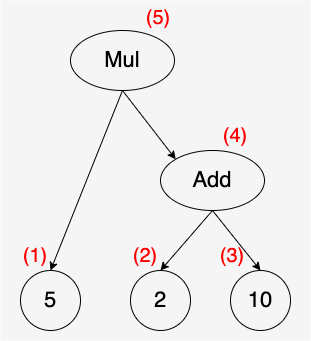

The diagram above was exported from draw.io. Its source (the exported page's mxGraphModel, read from the mxfile embedded in the PNG):
<mxGraphModel dx="611" dy="622" grid="1" gridSize="10" guides="1" tooltips="1" connect="1" arrows="1" fold="1" page="1" pageScale="1" pageWidth="827" pageHeight="1169" math="0" shadow="0">
  <root>
    <mxCell id="0" />
    <mxCell id="1" parent="0" />
    <mxCell id="2" value="" style="rounded=0;whiteSpace=wrap;html=1;fontSize=16;fontColor=#232F3E;strokeColor=none;fillColor=#F5F5F5;" vertex="1" parent="1">
      <mxGeometry x="140" y="150" width="310" height="340" as="geometry" />
    </mxCell>
    <mxCell id="3" value="&lt;font style=&quot;font-size: 22px;&quot;&gt;5&lt;/font&gt;" style="ellipse;whiteSpace=wrap;html=1;aspect=fixed;fillColor=none;strokeColor=#000000;fontColor=#000000;fontSize=22;" vertex="1" parent="1">
      <mxGeometry x="160" y="420" width="60" height="60" as="geometry" />
    </mxCell>
    <mxCell id="4" value="&lt;font style=&quot;font-size: 22px;&quot;&gt;2&lt;/font&gt;" style="ellipse;whiteSpace=wrap;html=1;aspect=fixed;fillColor=none;strokeColor=#000000;fontColor=#000000;fontSize=22;" vertex="1" parent="1">
      <mxGeometry x="270" y="420" width="60" height="60" as="geometry" />
    </mxCell>
    <mxCell id="8" style="edgeStyle=none;html=1;entryX=0.5;entryY=0;entryDx=0;entryDy=0;fontSize=22;fontColor=#000000;strokeColor=#000000;exitX=0.5;exitY=1;exitDx=0;exitDy=0;" edge="1" parent="1" source="7" target="4">
      <mxGeometry relative="1" as="geometry" />
    </mxCell>
    <mxCell id="9" style="edgeStyle=none;html=1;exitX=0.5;exitY=1;exitDx=0;exitDy=0;entryX=0.5;entryY=0;entryDx=0;entryDy=0;strokeColor=#000000;fontSize=22;fontColor=#000000;" edge="1" parent="1" source="7" target="11">
      <mxGeometry relative="1" as="geometry">
        <mxPoint x="399.3725830020305" y="425.3725830020305" as="targetPoint" />
      </mxGeometry>
    </mxCell>
    <mxCell id="7" value="Add" style="ellipse;whiteSpace=wrap;html=1;strokeColor=#000000;fontSize=22;fontColor=#000000;fillColor=none;" vertex="1" parent="1">
      <mxGeometry x="300" y="300" width="104" height="60" as="geometry" />
    </mxCell>
    <mxCell id="11" value="&lt;font style=&quot;font-size: 22px;&quot;&gt;10&lt;/font&gt;" style="ellipse;whiteSpace=wrap;html=1;aspect=fixed;fillColor=none;strokeColor=#000000;fontColor=#000000;fontSize=22;" vertex="1" parent="1">
      <mxGeometry x="370" y="420" width="60" height="60" as="geometry" />
    </mxCell>
    <mxCell id="13" style="edgeStyle=none;html=1;entryX=0.5;entryY=0;entryDx=0;entryDy=0;strokeColor=#000000;fontSize=22;fontColor=#000000;exitX=0.5;exitY=1;exitDx=0;exitDy=0;" edge="1" parent="1" source="12" target="3">
      <mxGeometry relative="1" as="geometry" />
    </mxCell>
    <mxCell id="14" style="edgeStyle=none;html=1;entryX=0;entryY=0;entryDx=0;entryDy=0;strokeColor=#000000;fontSize=22;fontColor=#000000;exitX=0.5;exitY=1;exitDx=0;exitDy=0;" edge="1" parent="1" source="12" target="7">
      <mxGeometry relative="1" as="geometry" />
    </mxCell>
    <mxCell id="12" value="Mul" style="ellipse;whiteSpace=wrap;html=1;strokeColor=#000000;fontSize=22;fontColor=#000000;fillColor=none;" vertex="1" parent="1">
      <mxGeometry x="210" y="180" width="104" height="60" as="geometry" />
    </mxCell>
    <mxCell id="15" value="(1)" style="text;html=1;strokeColor=none;fillColor=none;align=center;verticalAlign=middle;whiteSpace=wrap;rounded=0;fontSize=20;fontColor=#FF0000;" vertex="1" parent="1">
      <mxGeometry x="160" y="390" width="30" height="30" as="geometry" />
    </mxCell>
    <mxCell id="16" value="(2)" style="text;html=1;strokeColor=none;fillColor=none;align=center;verticalAlign=middle;whiteSpace=wrap;rounded=0;fontSize=20;fontColor=#FF0000;" vertex="1" parent="1">
      <mxGeometry x="270" y="390" width="30" height="30" as="geometry" />
    </mxCell>
    <mxCell id="17" value="(3)" style="text;html=1;strokeColor=none;fillColor=none;align=center;verticalAlign=middle;whiteSpace=wrap;rounded=0;fontSize=20;fontColor=#FF0000;" vertex="1" parent="1">
      <mxGeometry x="357" y="390" width="30" height="30" as="geometry" />
    </mxCell>
    <mxCell id="19" value="(4)" style="text;html=1;strokeColor=none;fillColor=none;align=center;verticalAlign=middle;whiteSpace=wrap;rounded=0;fontSize=20;fontColor=#FF0000;" vertex="1" parent="1">
      <mxGeometry x="360" y="270" width="30" height="30" as="geometry" />
    </mxCell>
    <mxCell id="20" value="(5)" style="text;html=1;strokeColor=none;fillColor=none;align=center;verticalAlign=middle;whiteSpace=wrap;rounded=0;fontSize=20;fontColor=#FF0000;" vertex="1" parent="1">
      <mxGeometry x="283" y="152" width="30" height="30" as="geometry" />
    </mxCell>
  </root>
</mxGraphModel>